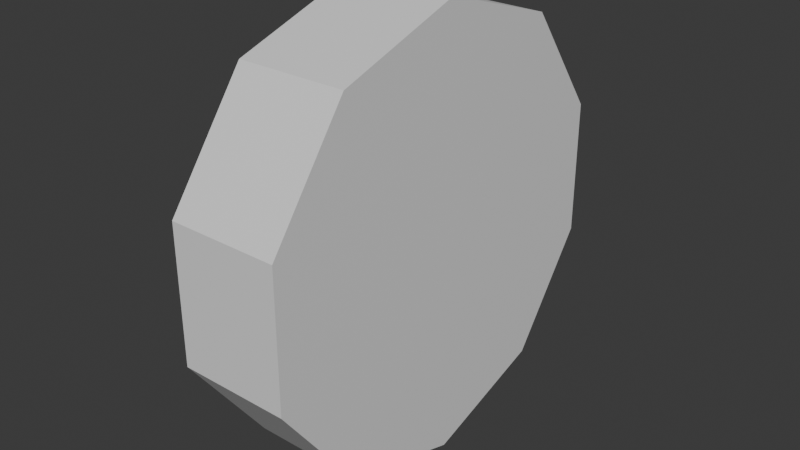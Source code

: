 # Source: numbers.blend  (saved by Blender 4.5.90; exported with 4.5.12 LTS)
import bpy
from mathutils import Matrix  # noqa: F401  (used for matrix-valued properties, if any)

bpy.ops.wm.read_factory_settings(use_empty=True)
scene = bpy.context.scene
scene.name = 'Scene'

# ---- collections
col_collection = bpy.data.collections.new('Collection'); scene.collection.children.link(col_collection)

# ---- materials (node trees are filled in below, after node groups)
mat_material = bpy.data.materials.new('Material')
mat_material.alpha_threshold = 0.0
mat_material.roughness = 0.5
mat_material.line_color = (0.0, 0.0, 0.0, 1.0)

# ---- material node trees
mat_material.use_nodes = True; mat_material.node_tree.nodes.clear()
_N = mat_material.node_tree.nodes; _L = mat_material.node_tree.links
n0 = _N.new('ShaderNodeOutputMaterial'); n0.name = 'Material Output'; n0.location = (200, 100)
n1 = _N.new('ShaderNodeBsdfPrincipled'); n1.name = 'Principled BSDF'; n1.location = (-200, 100)
n1.inputs[3].default_value = 1.45
_L.new(n1.outputs[0], n0.inputs[0])
n0.is_active_output = True

# ---- world
world_world = bpy.data.worlds.new('World'); scene.world = world_world
world_world.use_nodes = True; world_world.node_tree.nodes.clear()
_N = world_world.node_tree.nodes; _L = world_world.node_tree.links
n0 = _N.new('ShaderNodeOutputWorld'); n0.name = 'World Output'; n0.location = (200, 100)
n1 = _N.new('ShaderNodeBackground'); n1.name = 'Background'; n1.location = (-200, 100)
n1.inputs[0].default_value = (0.05088, 0.05088, 0.05088, 1.0)
_L.new(n1.outputs[0], n0.inputs[0])
n0.is_active_output = True
world_world.color = (0.05088, 0.05088, 0.05088)
world_world.sun_shadow_jitter_overblur = 0.0

# ---- meshes
me_cylinder = bpy.data.meshes.new('Cylinder')
me_cylinder.from_pydata([(-0.5, 1.167e-08, 6.145e-08), (0.5, -1.167e-08, -6.145e-08), (-0.5, 0.309, -0.9511), (0.5, 0.309, -0.9511), (-0.5, -0.309, -0.9511), (0.5, -0.309, -0.9511), (-0.5, -0.809, -0.5878), (0.5, -0.809, -0.5878), (-0.5, -1.0, 4.556e-08), (0.5, -1.0, -7.735e-08), (-0.5, -0.809, 0.5878), (0.5, -0.809, 0.5878), (-0.5, -0.309, 0.9511), (0.5, -0.309, 0.9511), (-0.5, 0.309, 0.9511), (0.5, 0.309, 0.9511), (-0.5, 0.809, 0.5878), (0.5, 0.809, 0.5878), (-0.5, 1.0, 7.735e-08), (0.5, 1.0, -4.556e-08), (-0.5, 0.809, -0.5878), (0.5, 0.809, -0.5878)], [], [(0, 2, 4), (1, 5, 3), (2, 3, 5, 4), (0, 4, 6), (1, 7, 5), (4, 5, 7, 6), (0, 6, 8), (1, 9, 7), (6, 7, 9, 8), (0, 8, 10), (1, 11, 9), (8, 9, 11, 10), (0, 10, 12), (1, 13, 11), (10, 11, 13, 12), (0, 12, 14), (1, 15, 13), (12, 13, 15, 14), (0, 14, 16), (1, 17, 15), (14, 15, 17, 16), (0, 16, 18), (1, 19, 17), (16, 17, 19, 18), (0, 18, 20), (1, 21, 19), (18, 19, 21, 20), (0, 20, 2), (1, 3, 21), (20, 21, 3, 2)])
_uv = me_cylinder.uv_layers.new(name='UVMap')
_uv.uv.foreach_set('vector', [0.75, 0.25, 0.75, 0.49, 0.8911, 0.4442, 0.25, 0.25, 0.3911, 0.4442, 0.25, 0.49, 1.0, 0.5, 1.0, 1.0, 0.9, 1.0, 0.9, 0.5, 0.75, 0.25, 0.8911, 0.4442, 0.9783, 0.3242, 0.25, 0.25, 0.4783, 0.3242, 0.3911, 0.4442, 0.9, 0.5, 0.9, 1.0, 0.8, 1.0, 0.8, 0.5, 0.75, 0.25, 0.9783, 0.3242, 0.9783, 0.1758, 0.25, 0.25, 0.4783, 0.1758, 0.4783, 0.3242, 0.8, 0.5, 0.8, 1.0, 0.7, 1.0, 0.7, 0.5, 0.75, 0.25, 0.9783, 0.1758, 0.8911, 0.05584, 0.25, 0.25, 0.3911, 0.05584, 0.4783, 0.1758, 0.7, 0.5, 0.7, 1.0, 0.6, 1.0, 0.6, 0.5, 0.75, 0.25, 0.8911, 0.05584, 0.75, 0.01, 0.25, 0.25, 0.25, 0.01, 0.3911, 0.05584, 0.6, 0.5, 0.6, 1.0, 0.5, 1.0, 0.5, 0.5, 0.75, 0.25, 0.75, 0.01, 0.6089, 0.05584, 0.25, 0.25, 0.1089, 0.05584, 0.25, 0.01, 0.5, 0.5, 0.5, 1.0, 0.4, 1.0, 0.4, 0.5, 0.75, 0.25, 0.6089, 0.05584, 0.5217, 0.1758, 0.25, 0.25, 0.02175, 0.1758, 0.1089, 0.05584, 0.4, 0.5, 0.4, 1.0, 0.3, 1.0, 0.3, 0.5, 0.75, 0.25, 0.5217, 0.1758, 0.5217, 0.3242, 0.25, 0.25, 0.02175, 0.3242, 0.02175, 0.1758, 0.3, 0.5, 0.3, 1.0, 0.2, 1.0, 0.2, 0.5, 0.75, 0.25, 0.5217, 0.3242, 0.6089, 0.4442, 0.25, 0.25, 0.1089, 0.4442, 0.02175, 0.3242, 0.2, 0.5, 0.2, 1.0, 0.1, 1.0, 0.1, 0.5, 0.75, 0.25, 0.6089, 0.4442, 0.75, 0.49, 0.25, 0.25, 0.25, 0.49, 0.1089, 0.4442, 0.1, 0.5, 0.1, 1.0, -7.451e-08, 1.0, -7.451e-08, 0.5])
_uv.active_render = True
_uv = me_cylinder.uv_layers.new(name='UVMap.001')
_uv.uv.foreach_set('vector', [0.875, 0.2266, 0.875, 0.2505, 0.8891, 0.246, 0.07813, 0.25, 0.09274, 0.2701, 0.07813, 0.2749, 0.1012, 0.4, 0.8715, 0.4, 0.8715, 0.3, 0.1012, 0.3, 0.875, 0.2266, 0.8891, 0.246, 0.8978, 0.234, 0.07813, 0.25, 0.1018, 0.2577, 0.09274, 0.2701, 0.1012, 0.3, 0.8715, 0.3, 0.8715, 0.2001, 0.1012, 0.2001, 0.875, 0.2266, 0.8978, 0.234, 0.8978, 0.2192, 0.07813, 0.25, 0.1018, 0.2423, 0.1018, 0.2577, 0.1012, 0.2001, 0.8715, 0.2001, 0.8715, 0.1001, 0.1012, 0.1001, 0.875, 0.2266, 0.8978, 0.2192, 0.8891, 0.2072, 0.07813, 0.25, 0.09274, 0.2299, 0.1018, 0.2423, 0.1012, 0.1001, 0.8715, 0.1001, 0.8715, 8.411e-05, 0.1012, 8.411e-05, 0.875, 0.2266, 0.8891, 0.2072, 0.875, 0.2026, 0.07813, 0.25, 0.07813, 0.2251, 0.09274, 0.2299, 0.1012, 0.9999, 0.8715, 0.9999, 0.8715, 0.8999, 0.1012, 0.8999, 0.875, 0.2266, 0.875, 0.2026, 0.8609, 0.2072, 0.07813, 0.25, 0.06351, 0.2299, 0.07813, 0.2251, 0.1012, 0.8999, 0.8715, 0.8999, 0.8715, 0.7999, 0.1012, 0.7999, 0.875, 0.2266, 0.8609, 0.2072, 0.8522, 0.2192, 0.07813, 0.25, 0.05448, 0.2423, 0.06351, 0.2299, 0.1012, 0.7999, 0.8715, 0.7999, 0.8715, 0.7, 0.1012, 0.7, 0.875, 0.2266, 0.8522, 0.2192, 0.8522, 0.234, 0.07813, 0.25, 0.05448, 0.2577, 0.05448, 0.2423, 0.1012, 0.7, 0.8715, 0.7, 0.8715, 0.6, 0.1012, 0.6, 0.875, 0.2266, 0.8522, 0.234, 0.8609, 0.246, 0.07813, 0.25, 0.06351, 0.2701, 0.05448, 0.2577, 0.1012, 0.6, 0.8715, 0.6, 0.8715, 0.5, 0.1012, 0.5, 0.875, 0.2266, 0.8609, 0.246, 0.875, 0.2505, 0.07813, 0.25, 0.07813, 0.2749, 0.06351, 0.2701, 0.1012, 0.5, 0.8715, 0.5, 0.8715, 0.4, 0.1012, 0.4])
me_cylinder.materials.append(mat_material)
me_cylinder.update()

# ---- objects
ob_cylinder = bpy.data.objects.new('Cylinder', me_cylinder)

# ---- transforms, parenting, visibility, modifiers, constraints
ob_cylinder.location = (0.0, 0.0, 0.0)
ob_cylinder.rotation_euler = (1.571, -0.0, 0.0)
ob_cylinder.scale = (0.5, 1.0, 1.0)

# ---- collection membership
col_collection.objects.link(ob_cylinder)

# ---- scene / render settings (as saved in the file)
scene.frame_start = 1; scene.frame_end = 250; scene.frame_set(1)
scene.render.engine = 'BLENDER_EEVEE_NEXT'
bpy.context.view_layer.update()

# ---- added for rendering (the .blend has no active camera and no usable light): camera, sun
cam_auto = bpy.data.cameras.new('AutoCamera')
cam_auto.lens = 50.0
cam_auto.sensor_width = 36.0
cam_auto.clip_end = 1000.0
ob_auto_camera = bpy.data.objects.new('AutoCamera', cam_auto)
scene.collection.objects.link(ob_auto_camera)
ob_auto_camera.location = (2.59526, -3.11431, 2.07621)
ob_auto_camera.rotation_euler = (1.09748, -7.21219e-08, 0.694738)
scene.camera = ob_auto_camera
light_auto_sun = bpy.data.lights.new('AutoSun', 'SUN')
light_auto_sun.energy = 3.0
light_auto_sun.angle = 0.0523599
ob_auto_sun = bpy.data.objects.new('AutoSun', light_auto_sun)
scene.collection.objects.link(ob_auto_sun)
ob_auto_sun.rotation_euler = (0.872665, 0.174533, 0.523599)
bpy.context.view_layer.update()
